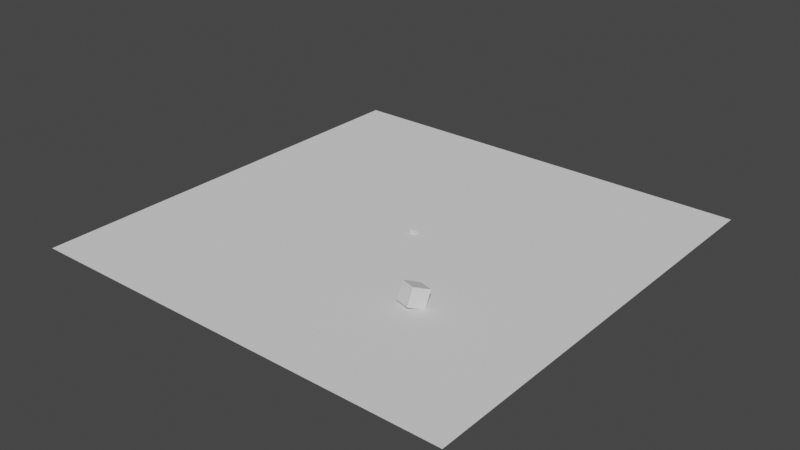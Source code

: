 # Source: Predator-Prey_.blend  (saved by Blender 2.80.75; exported with 4.5.12 LTS)
import bpy
from mathutils import Matrix  # noqa: F401  (used for matrix-valued properties, if any)

bpy.ops.wm.read_factory_settings(use_empty=True)
scene = bpy.context.scene
scene.name = 'Scene'

# ---- collections
col_collection = bpy.data.collections.new('Collection'); scene.collection.children.link(col_collection)

# ---- world
world_world = bpy.data.worlds.new('World'); scene.world = world_world
world_world.use_nodes = True; world_world.node_tree.nodes.clear()
_N = world_world.node_tree.nodes; _L = world_world.node_tree.links
n0 = _N.new('ShaderNodeOutputWorld'); n0.name = 'World Output'; n0.location = (300, 300)
n1 = _N.new('ShaderNodeBackground'); n1.name = 'Background'; n1.location = (10, 300)
n1.inputs[0].default_value = (0.05088, 0.05088, 0.05088, 1.0)
_L.new(n1.outputs[0], n0.inputs[0])
n0.is_active_output = True
world_world.color = (0.05088, 0.05088, 0.05088)
world_world.use_sun_shadow = False
world_world.sun_shadow_jitter_overblur = 0.0

# ---- meshes
me_plane_004 = bpy.data.meshes.new('Plane.004')
me_plane_004.from_pydata([(-25.0, -25.0, 0.0), (25.0, -25.0, 0.0), (-25.0, 25.0, 0.0), (25.0, 25.0, 0.0)], [], [(0, 1, 3, 2)])
_uv = me_plane_004.uv_layers.new(name='UVMap')
_uv.uv.foreach_set('vector', [0.0, 0.0, 1.0, 0.0, 1.0, 1.0, 0.0, 1.0])
me_plane_004.use_remesh_preserve_volume = False
me_plane_004.use_remesh_preserve_attributes = False
me_plane_004.use_mirror_vertex_groups = False
me_plane_004.update()
me_cube_008 = bpy.data.meshes.new('Cube.008')
me_cube_008.from_pydata([(-0.25, -0.25, -0.25), (-0.25, -0.25, 0.25), (-0.25, 0.25, -0.25), (-0.25, 0.25, 0.25), (0.25, -0.25, -0.25), (0.25, -0.25, 0.25), (0.25, 0.25, -0.25), (0.25, 0.25, 0.25)], [], [(0, 1, 3, 2), (2, 3, 7, 6), (6, 7, 5, 4), (4, 5, 1, 0), (2, 6, 4, 0), (7, 3, 1, 5)])
_uv = me_cube_008.uv_layers.new(name='UVMap')
_uv.uv.foreach_set('vector', [0.375, 0.0, 0.625, 0.0, 0.625, 0.25, 0.375, 0.25, 0.375, 0.25, 0.625, 0.25, 0.625, 0.5, 0.375, 0.5, 0.375, 0.5, 0.625, 0.5, 0.625, 0.75, 0.375, 0.75, 0.375, 0.75, 0.625, 0.75, 0.625, 1.0, 0.375, 1.0, 0.125, 0.5, 0.375, 0.5, 0.375, 0.75, 0.125, 0.75, 0.625, 0.5, 0.875, 0.5, 0.875, 0.75, 0.625, 0.75])
me_cube_008.use_remesh_preserve_volume = False
me_cube_008.use_remesh_preserve_attributes = False
me_cube_008.use_mirror_vertex_groups = False
me_cube_008.update()
me_cube_009 = bpy.data.meshes.new('Cube.009')
me_cube_009.from_pydata([(-1.0, -1.0, -1.0), (-1.0, -1.0, 1.0), (-1.0, 1.0, -1.0), (-1.0, 1.0, 1.0), (1.0, -1.0, -1.0), (1.0, -1.0, 1.0), (1.0, 1.0, -1.0), (1.0, 1.0, 1.0)], [], [(0, 1, 3, 2), (2, 3, 7, 6), (6, 7, 5, 4), (4, 5, 1, 0), (2, 6, 4, 0), (7, 3, 1, 5)])
_uv = me_cube_009.uv_layers.new(name='UVMap')
_uv.uv.foreach_set('vector', [0.375, 0.0, 0.625, 0.0, 0.625, 0.25, 0.375, 0.25, 0.375, 0.25, 0.625, 0.25, 0.625, 0.5, 0.375, 0.5, 0.375, 0.5, 0.625, 0.5, 0.625, 0.75, 0.375, 0.75, 0.375, 0.75, 0.625, 0.75, 0.625, 1.0, 0.375, 1.0, 0.125, 0.5, 0.375, 0.5, 0.375, 0.75, 0.125, 0.75, 0.625, 0.5, 0.875, 0.5, 0.875, 0.75, 0.625, 0.75])
me_cube_009.use_remesh_preserve_volume = False
me_cube_009.use_remesh_preserve_attributes = False
me_cube_009.use_mirror_vertex_groups = False
me_cube_009.update()

# ---- objects
ob_plane = bpy.data.objects.new('Plane', me_plane_004)
ob_cube = bpy.data.objects.new('Cube', me_cube_008)
ob_cube_001 = bpy.data.objects.new('Cube.001', me_cube_009)

# ---- transforms, parenting, visibility, modifiers, constraints
ob_plane.location = (0.0, 0.0, 0.0)
ob_plane.lineart.crease_threshold = 0.0
ob_cube.location = (1.0, 1.0, 0.25)
ob_cube.lineart.crease_threshold = 0.0
ob_cube_001.location = (10.0, -10.0, 1.0)
ob_cube_001.rotation_euler = (-0.1226, 0.375, 1.134)
ob_cube_001.lineart.crease_threshold = 0.0

# ---- collection membership
col_collection.objects.link(ob_plane)
col_collection.objects.link(ob_cube)
col_collection.objects.link(ob_cube_001)

# ---- scene / render settings (as saved in the file)
scene.frame_start = 1; scene.frame_end = 500; scene.frame_set(0)
scene.render.engine = 'BLENDER_EEVEE_NEXT'
scene.cycles.use_denoising = False
scene.cycles.samples = 128
scene.cycles.sampling_pattern = 'TABULATED_SOBOL'
scene.cycles.use_adaptive_sampling = False
scene.cycles.use_light_tree = False
scene.view_settings.view_transform = 'Filmic'
bpy.context.view_layer.update()

# ---- added for rendering (the .blend has no active camera and no usable light): camera, sun
cam_auto = bpy.data.cameras.new('AutoCamera')
cam_auto.lens = 50.0
cam_auto.sensor_width = 36.0
cam_auto.clip_end = 1149.08
ob_auto_camera = bpy.data.objects.new('AutoCamera', cam_auto)
scene.collection.objects.link(ob_auto_camera)
ob_auto_camera.location = (65.4748, -78.5698, 53.3798)
ob_auto_camera.rotation_euler = (1.09748, -7.21219e-08, 0.694738)
scene.camera = ob_auto_camera
light_auto_sun = bpy.data.lights.new('AutoSun', 'SUN')
light_auto_sun.energy = 3.0
light_auto_sun.angle = 0.0523599
ob_auto_sun = bpy.data.objects.new('AutoSun', light_auto_sun)
scene.collection.objects.link(ob_auto_sun)
ob_auto_sun.rotation_euler = (0.872665, 0.174533, 0.523599)
bpy.context.view_layer.update()

